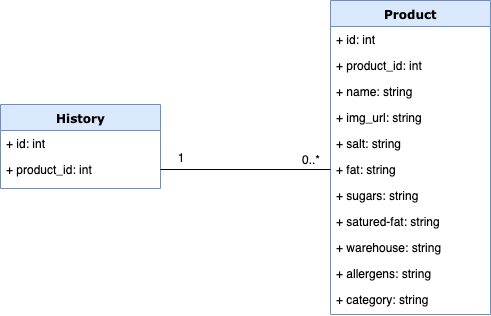

The diagram above was exported from draw.io. Its source (the exported page's mxGraphModel, read from the mxfile embedded in the PNG):
<mxGraphModel dx="1566" dy="676" grid="1" gridSize="10" guides="1" tooltips="1" connect="1" arrows="1" fold="1" page="1" pageScale="1" pageWidth="1100" pageHeight="850" background="#ffffff" math="0" shadow="0">
  <root>
    <mxCell id="0" />
    <mxCell id="1" parent="0" />
    <mxCell id="78961159f06e98e8-69" value="Product" style="swimlane;html=1;fontStyle=1;align=center;verticalAlign=top;childLayout=stackLayout;horizontal=1;startSize=26;horizontalStack=0;resizeParent=1;resizeLast=0;collapsible=1;marginBottom=0;swimlaneFillColor=#ffffff;rounded=0;shadow=0;comic=0;labelBackgroundColor=none;strokeColor=#6c8ebf;strokeWidth=1;fillColor=#dae8fc;fontFamily=Verdana;fontSize=12;" parent="1" vertex="1">
      <mxGeometry x="190" y="436" width="160" height="314" as="geometry" />
    </mxCell>
    <mxCell id="78961159f06e98e8-70" value="+ id: int" style="text;html=1;strokeColor=none;fillColor=none;align=left;verticalAlign=top;spacingLeft=4;spacingRight=4;whiteSpace=wrap;overflow=hidden;rotatable=0;points=[[0,0.5],[1,0.5]];portConstraint=eastwest;" parent="78961159f06e98e8-69" vertex="1">
      <mxGeometry y="26" width="160" height="26" as="geometry" />
    </mxCell>
    <mxCell id="DexSKJGanED1E879JafV-13" value="+ product_id: int" style="text;html=1;strokeColor=none;fillColor=none;align=left;verticalAlign=top;spacingLeft=4;spacingRight=4;whiteSpace=wrap;overflow=hidden;rotatable=0;points=[[0,0.5],[1,0.5]];portConstraint=eastwest;" vertex="1" parent="78961159f06e98e8-69">
      <mxGeometry y="52" width="160" height="26" as="geometry" />
    </mxCell>
    <mxCell id="6PAtRRo8gTM8Yhu2G6rV-10" value="+ name: string" style="text;html=1;strokeColor=none;fillColor=none;align=left;verticalAlign=top;spacingLeft=4;spacingRight=4;whiteSpace=wrap;overflow=hidden;rotatable=0;points=[[0,0.5],[1,0.5]];portConstraint=eastwest;" parent="78961159f06e98e8-69" vertex="1">
      <mxGeometry y="78" width="160" height="26" as="geometry" />
    </mxCell>
    <mxCell id="5dNwPRZchnKFREUTCCDo-5" value="+ img_url: string" style="text;html=1;strokeColor=none;fillColor=none;align=left;verticalAlign=top;spacingLeft=4;spacingRight=4;whiteSpace=wrap;overflow=hidden;rotatable=0;points=[[0,0.5],[1,0.5]];portConstraint=eastwest;" parent="78961159f06e98e8-69" vertex="1">
      <mxGeometry y="104" width="160" height="26" as="geometry" />
    </mxCell>
    <mxCell id="6PAtRRo8gTM8Yhu2G6rV-17" value="+ salt: string" style="text;html=1;strokeColor=none;fillColor=none;align=left;verticalAlign=top;spacingLeft=4;spacingRight=4;whiteSpace=wrap;overflow=hidden;rotatable=0;points=[[0,0.5],[1,0.5]];portConstraint=eastwest;" parent="78961159f06e98e8-69" vertex="1">
      <mxGeometry y="130" width="160" height="26" as="geometry" />
    </mxCell>
    <mxCell id="5dNwPRZchnKFREUTCCDo-1" value="+ fat: string" style="text;html=1;strokeColor=none;fillColor=none;align=left;verticalAlign=top;spacingLeft=4;spacingRight=4;whiteSpace=wrap;overflow=hidden;rotatable=0;points=[[0,0.5],[1,0.5]];portConstraint=eastwest;" parent="78961159f06e98e8-69" vertex="1">
      <mxGeometry y="156" width="160" height="26" as="geometry" />
    </mxCell>
    <mxCell id="5dNwPRZchnKFREUTCCDo-2" value="+ sugars: string" style="text;html=1;strokeColor=none;fillColor=none;align=left;verticalAlign=top;spacingLeft=4;spacingRight=4;whiteSpace=wrap;overflow=hidden;rotatable=0;points=[[0,0.5],[1,0.5]];portConstraint=eastwest;" parent="78961159f06e98e8-69" vertex="1">
      <mxGeometry y="182" width="160" height="26" as="geometry" />
    </mxCell>
    <mxCell id="5dNwPRZchnKFREUTCCDo-3" value="+ satured-fat: string" style="text;html=1;strokeColor=none;fillColor=none;align=left;verticalAlign=top;spacingLeft=4;spacingRight=4;whiteSpace=wrap;overflow=hidden;rotatable=0;points=[[0,0.5],[1,0.5]];portConstraint=eastwest;" parent="78961159f06e98e8-69" vertex="1">
      <mxGeometry y="208" width="160" height="26" as="geometry" />
    </mxCell>
    <mxCell id="5dNwPRZchnKFREUTCCDo-4" value="+ warehouse: string" style="text;html=1;strokeColor=none;fillColor=none;align=left;verticalAlign=top;spacingLeft=4;spacingRight=4;whiteSpace=wrap;overflow=hidden;rotatable=0;points=[[0,0.5],[1,0.5]];portConstraint=eastwest;" parent="78961159f06e98e8-69" vertex="1">
      <mxGeometry y="234" width="160" height="26" as="geometry" />
    </mxCell>
    <mxCell id="5dNwPRZchnKFREUTCCDo-6" value="+ allergens: string" style="text;html=1;strokeColor=none;fillColor=none;align=left;verticalAlign=top;spacingLeft=4;spacingRight=4;whiteSpace=wrap;overflow=hidden;rotatable=0;points=[[0,0.5],[1,0.5]];portConstraint=eastwest;" parent="78961159f06e98e8-69" vertex="1">
      <mxGeometry y="260" width="160" height="26" as="geometry" />
    </mxCell>
    <mxCell id="5dNwPRZchnKFREUTCCDo-7" value="+ category: string" style="text;html=1;strokeColor=none;fillColor=none;align=left;verticalAlign=top;spacingLeft=4;spacingRight=4;whiteSpace=wrap;overflow=hidden;rotatable=0;points=[[0,0.5],[1,0.5]];portConstraint=eastwest;" parent="78961159f06e98e8-69" vertex="1">
      <mxGeometry y="286" width="160" height="26" as="geometry" />
    </mxCell>
    <mxCell id="DexSKJGanED1E879JafV-1" value="History" style="swimlane;html=1;fontStyle=1;align=center;verticalAlign=top;childLayout=stackLayout;horizontal=1;startSize=26;horizontalStack=0;resizeParent=1;resizeLast=0;collapsible=1;marginBottom=0;swimlaneFillColor=#ffffff;rounded=0;shadow=0;comic=0;labelBackgroundColor=none;strokeColor=#6c8ebf;strokeWidth=1;fillColor=#dae8fc;fontFamily=Verdana;fontSize=12;" vertex="1" parent="1">
      <mxGeometry x="-140" y="540" width="160" height="84" as="geometry" />
    </mxCell>
    <mxCell id="DexSKJGanED1E879JafV-2" value="+ id: int" style="text;html=1;strokeColor=none;fillColor=none;align=left;verticalAlign=top;spacingLeft=4;spacingRight=4;whiteSpace=wrap;overflow=hidden;rotatable=0;points=[[0,0.5],[1,0.5]];portConstraint=eastwest;" vertex="1" parent="DexSKJGanED1E879JafV-1">
      <mxGeometry y="26" width="160" height="26" as="geometry" />
    </mxCell>
    <mxCell id="DexSKJGanED1E879JafV-3" value="+ product_id: int" style="text;html=1;strokeColor=none;fillColor=none;align=left;verticalAlign=top;spacingLeft=4;spacingRight=4;whiteSpace=wrap;overflow=hidden;rotatable=0;points=[[0,0.5],[1,0.5]];portConstraint=eastwest;" vertex="1" parent="DexSKJGanED1E879JafV-1">
      <mxGeometry y="52" width="160" height="26" as="geometry" />
    </mxCell>
    <mxCell id="DexSKJGanED1E879JafV-15" style="edgeStyle=orthogonalEdgeStyle;rounded=0;orthogonalLoop=1;jettySize=auto;html=1;exitX=0;exitY=0.5;exitDx=0;exitDy=0;entryX=1;entryY=0.5;entryDx=0;entryDy=0;endArrow=none;endFill=0;" edge="1" parent="1" source="5dNwPRZchnKFREUTCCDo-1" target="DexSKJGanED1E879JafV-3">
      <mxGeometry relative="1" as="geometry" />
    </mxCell>
    <mxCell id="DexSKJGanED1E879JafV-16" value="1" style="text;html=1;strokeColor=none;fillColor=none;align=center;verticalAlign=middle;whiteSpace=wrap;rounded=0;" vertex="1" parent="1">
      <mxGeometry x="20" y="583" width="40" height="20" as="geometry" />
    </mxCell>
    <mxCell id="DexSKJGanED1E879JafV-17" value="0..*" style="text;html=1;strokeColor=none;fillColor=none;align=center;verticalAlign=middle;whiteSpace=wrap;rounded=0;" vertex="1" parent="1">
      <mxGeometry x="150" y="585" width="40" height="20" as="geometry" />
    </mxCell>
  </root>
</mxGraphModel>